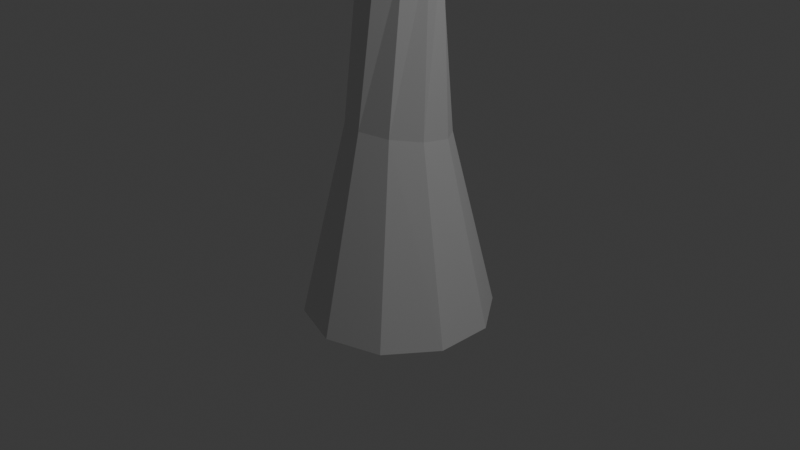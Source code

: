 # Source: tree.blend  (saved by Blender 4.5.87; exported with 4.5.12 LTS)
import bpy
from mathutils import Matrix  # noqa: F401  (used for matrix-valued properties, if any)

bpy.ops.wm.read_factory_settings(use_empty=True)
scene = bpy.context.scene
scene.name = 'Scene'

# ---- collections
col_collection = bpy.data.collections.new('Collection'); scene.collection.children.link(col_collection)

# ---- world
world_world = bpy.data.worlds.new('World'); scene.world = world_world
world_world.use_nodes = True; world_world.node_tree.nodes.clear()
_N = world_world.node_tree.nodes; _L = world_world.node_tree.links
n0 = _N.new('ShaderNodeOutputWorld'); n0.name = 'World Output'; n0.location = (200, 100)
n1 = _N.new('ShaderNodeBackground'); n1.name = 'Background'; n1.location = (-200, 100)
n1.inputs[0].default_value = (0.05088, 0.05088, 0.05088, 1.0)
_L.new(n1.outputs[0], n0.inputs[0])
n0.is_active_output = True
world_world.color = (0.05088, 0.05088, 0.05088)
world_world.sun_shadow_jitter_overblur = 0.0

# ---- cameras
cam_camera = bpy.data.cameras.new('Camera')
cam_camera.clip_end = 100.0
cam_camera.ortho_scale = 7.314

# ---- lights
light_light = bpy.data.lights.new('Light', 'POINT')
light_light.energy = 1000.0
light_light.shadow_soft_size = 0.1

# ---- meshes
me_cylinder = bpy.data.meshes.new('Cylinder')
me_cylinder.from_pydata([(0.0, 1.0, -1.0), (-2.776e-09, 0.5271, 0.9132), (0.5878, 0.809, -1.0), (0.314, 0.4265, 0.9298), (0.9511, 0.309, -1.0), (0.5081, 0.1629, 0.9732), (0.9511, -0.309, -1.0), (0.5081, -0.1629, 1.027), (0.5878, -0.809, -1.0), (0.314, -0.4265, 1.07), (0.0, -1.0, -1.0), (-2.776e-09, -0.5271, 1.087), (-0.5878, -0.809, -1.0), (-0.314, -0.4265, 1.07), (-0.9511, -0.309, -1.0), (-0.5081, -0.1629, 1.027), (-0.9511, 0.309, -1.0), (-0.5081, 0.1629, 0.9732), (-0.5878, 0.809, -1.0), (-0.314, 0.4265, 0.9298), (0.1495, 0.3745, 2.914), (-0.1091, 0.3915, 2.902), (0.3511, 0.2143, 2.881), (0.4185, -0.02765, 2.816), (0.3261, -0.2591, 2.743), (0.1091, -0.3915, 2.691), (-0.1495, -0.3745, 2.679), (-0.3511, -0.2143, 2.712), (-0.4185, 0.02765, 2.777), (-0.3261, 0.2591, 2.85), (0.1447, 0.1991, 4.94), (7.12e-07, 0.2461, 4.94), (0.2341, 0.07606, 4.94), (0.2341, -0.07606, 4.94), (0.1447, -0.1991, 4.94), (7.12e-07, -0.2461, 4.94), (-0.1447, -0.1991, 4.94), (-0.2341, -0.07606, 4.94), (-0.2341, 0.07606, 4.94), (-0.1447, 0.1991, 4.94), (0.05169, 0.07115, 7.137), (-7.606e-07, 0.08794, 7.137), (0.08364, 0.02718, 7.137), (0.08364, -0.02718, 7.137), (0.05169, -0.07115, 7.137), (-7.606e-07, -0.08794, 7.137), (-0.05169, -0.07115, 7.137), (-0.08364, -0.02718, 7.137), (-0.08364, 0.02718, 7.137), (-0.05169, 0.07115, 7.137), (7.12e-07, -0.2461, 4.94), (-0.1447, -0.1991, 4.94), (-0.1395, -0.192, 5.061), (6.306e-07, -0.2374, 5.061), (-0.4757, -1.554, 5.549), (-0.3304, -1.573, 5.59), (-0.5066, -1.56, 5.667), (-0.3665, -1.578, 5.706), (-0.6039, -2.355, 6.49), (-0.4586, -2.374, 6.53), (-0.6348, -2.361, 6.607), (-0.4946, -2.379, 6.646), (-0.1524, 0.2017, 4.811), (-0.2409, 0.07427, 4.826), (-1.47, 0.9583, 6.01), (-1.523, 0.8848, 6.01), (-1.527, 0.8837, 5.942), (-1.475, 0.9598, 5.933), (0.2479, 0.09236, 4.587), (0.252, 0.0972, 4.482), (0.1454, 0.2255, 4.494), (0.1452, 0.2194, 4.597), (1.823, 1.207, 5.52), (1.826, 1.21, 5.46), (1.765, 1.282, 5.467), (1.765, 1.279, 5.525), (-0.1505, -0.04891, 6.16), (-0.1585, -0.05151, 6.043), (-0.09292, -0.1279, 6.163), (-0.09627, -0.1325, 6.083), (-1.826, -0.6975, 6.757), (-1.888, -0.6991, 6.721), (-1.805, -0.7458, 6.728), (-1.847, -0.7487, 6.703), (-1.826, -0.6975, 6.757), (-1.888, -0.6991, 6.721), (-1.805, -0.7458, 6.728), (-1.847, -0.7487, 6.703), (-1.826, -0.6975, 6.757), (-1.888, -0.6991, 6.721), (-1.805, -0.7458, 6.728), (-1.847, -0.7487, 6.703), (-1.826, -0.6975, 6.757), (-1.888, -0.6991, 6.721), (-1.805, -0.7458, 6.728), (-1.847, -0.7487, 6.703), (-2.044, -1.023, 7.124), (-2.081, -1.023, 7.103), (-2.032, -1.051, 7.108), (-2.056, -1.053, 7.093), (-1.47, 0.9583, 6.01), (-1.523, 0.8848, 6.01), (-1.527, 0.8837, 5.942), (-1.475, 0.9598, 5.933)], [], [(0, 1, 3, 2), (2, 3, 5, 4), (4, 5, 7, 6), (6, 7, 9, 8), (8, 9, 11, 10), (10, 11, 13, 12), (12, 13, 15, 14), (14, 15, 17, 16), (11, 9, 24, 25), (16, 17, 19, 18), (18, 19, 1, 0), (0, 2, 4, 6, 8, 10, 12, 14, 16, 18), (22, 20, 70, 69), (9, 7, 23, 24), (3, 1, 21, 20), (7, 5, 22, 23), (5, 3, 20, 22), (1, 19, 29, 21), (19, 17, 28, 29), (17, 15, 27, 28), (15, 13, 26, 27), (13, 11, 25, 26), (32, 30, 40, 42), (29, 28, 63, 62), (26, 25, 35, 36), (23, 22, 69, 68, 32, 33), (21, 29, 62, 39, 31), (27, 26, 36, 37), (24, 23, 33, 34), (20, 21, 31, 30, 71, 70), (28, 27, 37, 38, 63), (25, 24, 34, 35), (40, 41, 49, 48, 47, 46, 45, 44, 43, 42), (39, 38, 48, 49), (52, 36, 54, 56), (33, 32, 42, 43), (31, 39, 49, 41), (37, 36, 52, 79, 77), (34, 33, 43, 44), (30, 31, 41, 40), (38, 37, 77, 76, 47, 48), (35, 34, 44, 45, 53), (35, 36, 51, 50), (52, 53, 45, 46, 78, 79), (55, 57, 61, 59), (35, 53, 57, 55), (36, 35, 55, 54), (53, 52, 56, 57), (58, 59, 61, 60), (54, 55, 59, 58), (57, 56, 60, 61), (56, 54, 58, 60), (64, 67, 103, 100), (38, 39, 64, 65), (62, 63, 66, 67), (39, 62, 67, 64), (63, 38, 65, 66), (71, 68, 72, 75), (68, 71, 30, 32), (73, 74, 75, 72), (69, 70, 74, 73), (70, 71, 75, 74), (68, 69, 73, 72), (77, 79, 83, 81), (76, 78, 46, 47), (79, 78, 82, 83), (76, 77, 81, 80), (78, 76, 80, 82), (80, 81, 85, 84), (82, 80, 84, 86), (83, 82, 86, 87), (81, 83, 87, 85), (85, 87, 91, 89), (90, 88, 92, 94), (87, 86, 90, 91), (86, 84, 88, 90), (84, 85, 89, 88), (93, 95, 99, 97), (88, 89, 93, 92), (89, 91, 95, 93), (91, 90, 94, 95), (97, 99, 98, 96), (95, 94, 98, 99), (94, 92, 96, 98), (92, 93, 97, 96), (103, 102, 101, 100), (65, 64, 100, 101), (67, 66, 102, 103), (66, 65, 101, 102)])
_uv = me_cylinder.uv_layers.new(name='UVMap')
_uv.uv.foreach_set('vector', [1.0, 0.5, 1.0, 1.0, 0.9, 1.0, 0.9, 0.5, 0.9, 0.5, 0.9, 1.0, 0.8, 1.0, 0.8, 0.5, 0.8, 0.5, 0.8, 1.0, 0.7, 1.0, 0.7, 0.5, 0.7, 0.5, 0.7, 1.0, 0.6, 1.0, 0.6, 0.5, 0.6, 0.5, 0.6, 1.0, 0.5, 1.0, 0.5, 0.5, 0.5, 0.5, 0.5, 1.0, 0.4, 1.0, 0.4, 0.5, 0.4, 0.5, 0.4, 1.0, 0.3, 1.0, 0.3, 0.5, 0.3, 0.5, 0.3, 1.0, 0.2, 1.0, 0.2, 0.5, 0.5, 1.0, 0.6, 1.0, 0.6, 1.0, 0.5, 1.0, 0.2, 0.5, 0.2, 1.0, 0.1, 1.0, 0.1, 0.5, 0.1, 0.5, 0.1, 1.0, -7.451e-08, 1.0, -7.451e-08, 0.5, 0.75, 0.49, 0.8911, 0.4442, 0.9783, 0.3242, 0.9783, 0.1758, 0.8911, 0.05584, 0.75, 0.01, 0.6089, 0.05584, 0.5217, 0.1758, 0.5217, 0.3242, 0.6089, 0.4442, 0.8, 1.0, 0.9, 1.0, 0.9, 1.0, 0.8, 1.0, 0.6, 1.0, 0.7, 1.0, 0.7, 1.0, 0.6, 1.0, 0.9, 1.0, 1.0, 1.0, 1.0, 1.0, 0.9, 1.0, 0.7, 1.0, 0.8, 1.0, 0.8, 1.0, 0.7, 1.0, 0.8, 1.0, 0.9, 1.0, 0.9, 1.0, 0.8, 1.0, -7.451e-08, 1.0, 0.1, 1.0, 0.1, 1.0, -7.451e-08, 1.0, 0.1, 1.0, 0.2, 1.0, 0.2, 1.0, 0.1, 1.0, 0.2, 1.0, 0.3, 1.0, 0.3, 1.0, 0.2, 1.0, 0.3, 1.0, 0.4, 1.0, 0.4, 1.0, 0.3, 1.0, 0.4, 1.0, 0.5, 1.0, 0.5, 1.0, 0.4, 1.0, 0.8, 1.0, 0.9, 1.0, 0.9, 1.0, 0.8, 1.0, 0.1, 1.0, 0.2, 1.0, 0.2, 1.0, 0.1, 1.0, 0.4, 1.0, 0.5, 1.0, 0.5, 1.0, 0.4, 1.0, 0.7, 1.0, 0.8, 1.0, 0.8, 1.0, 0.8, 1.0, 0.8, 1.0, 0.7, 1.0, -7.451e-08, 1.0, 0.1, 1.0, 0.1, 1.0, 0.1, 1.0, -7.451e-08, 1.0, 0.3, 1.0, 0.4, 1.0, 0.4, 1.0, 0.3, 1.0, 0.6, 1.0, 0.7, 1.0, 0.7, 1.0, 0.6, 1.0, 0.9, 1.0, 1.0, 1.0, 1.0, 1.0, 0.9, 1.0, 0.9, 1.0, 0.9, 1.0, 0.2, 1.0, 0.3, 1.0, 0.3, 1.0, 0.2, 1.0, 0.2, 1.0, 0.5, 1.0, 0.6, 1.0, 0.6, 1.0, 0.5, 1.0, 0.3911, 0.4442, 0.25, 0.49, 0.1089, 0.4442, 0.02175, 0.3242, 0.02175, 0.1758, 0.1089, 0.05584, 0.25, 0.01, 0.3911, 0.05584, 0.4783, 0.1758, 0.4783, 0.3242, 0.1, 1.0, 0.2, 1.0, 0.2, 1.0, 0.1, 1.0, 0.4, 1.0, 0.4, 1.0, 0.4, 1.0, 0.4, 1.0, 0.7, 1.0, 0.8, 1.0, 0.8, 1.0, 0.7, 1.0, -7.451e-08, 1.0, 0.1, 1.0, 0.1, 1.0, -7.451e-08, 1.0, 0.3, 1.0, 0.4, 1.0, 0.4, 1.0, 0.4, 1.0, 0.3, 1.0, 0.6, 1.0, 0.7, 1.0, 0.7, 1.0, 0.6, 1.0, 0.9, 1.0, 1.0, 1.0, 1.0, 1.0, 0.9, 1.0, 0.2, 1.0, 0.3, 1.0, 0.3, 1.0, 0.3, 1.0, 0.3, 1.0, 0.2, 1.0, 0.5, 1.0, 0.6, 1.0, 0.6, 1.0, 0.5, 1.0, 0.5, 1.0, 0.5, 1.0, 0.4, 1.0, 0.4, 1.0, 0.5, 1.0, 0.4, 1.0, 0.5, 1.0, 0.5, 1.0, 0.4, 1.0, 0.4, 1.0, 0.4, 1.0, 0.5, 1.0, 0.5, 1.0, 0.5, 1.0, 0.5, 1.0, 0.5, 1.0, 0.5, 1.0, 0.5, 1.0, 0.5, 1.0, 0.4, 1.0, 0.5, 1.0, 0.5, 1.0, 0.4, 1.0, 0.5, 1.0, 0.4, 1.0, 0.4, 1.0, 0.5, 1.0, 0.4, 1.0, 0.5, 1.0, 0.5, 1.0, 0.4, 1.0, 0.4, 1.0, 0.5, 1.0, 0.5, 1.0, 0.4, 1.0, 0.5, 1.0, 0.4, 1.0, 0.4, 1.0, 0.5, 1.0, 0.4, 1.0, 0.4, 1.0, 0.4, 1.0, 0.4, 1.0, 0.1, 1.0, 0.1, 1.0, 0.1, 1.0, 0.1, 1.0, 0.2, 1.0, 0.1, 1.0, 0.1, 1.0, 0.2, 1.0, 0.1, 1.0, 0.2, 1.0, 0.2, 1.0, 0.1, 1.0, 0.1, 1.0, 0.1, 1.0, 0.1, 1.0, 0.1, 1.0, 0.2, 1.0, 0.2, 1.0, 0.2, 1.0, 0.2, 1.0, 0.9, 1.0, 0.8, 1.0, 0.8, 1.0, 0.9, 1.0, 0.8, 1.0, 0.9, 1.0, 0.9, 1.0, 0.8, 1.0, 0.8, 1.0, 0.9, 1.0, 0.9, 1.0, 0.8, 1.0, 0.8, 1.0, 0.9, 1.0, 0.9, 1.0, 0.8, 1.0, 0.9, 1.0, 0.9, 1.0, 0.9, 1.0, 0.9, 1.0, 0.8, 1.0, 0.8, 1.0, 0.8, 1.0, 0.8, 1.0, 0.3, 1.0, 0.4, 1.0, 0.4, 1.0, 0.3, 1.0, 0.3, 1.0, 0.4, 1.0, 0.4, 1.0, 0.3, 1.0, 0.4, 1.0, 0.4, 1.0, 0.4, 1.0, 0.4, 1.0, 0.3, 1.0, 0.3, 1.0, 0.3, 1.0, 0.3, 1.0, 0.4, 1.0, 0.3, 1.0, 0.3, 1.0, 0.4, 1.0, 0.3, 1.0, 0.3, 1.0, 0.3, 1.0, 0.3, 1.0, 0.4, 1.0, 0.3, 1.0, 0.3, 1.0, 0.4, 1.0, 0.4, 1.0, 0.4, 1.0, 0.4, 1.0, 0.4, 1.0, 0.3, 1.0, 0.4, 1.0, 0.4, 1.0, 0.3, 1.0, 0.3, 1.0, 0.4, 1.0, 0.4, 1.0, 0.3, 1.0, 0.4, 1.0, 0.3, 1.0, 0.3, 1.0, 0.4, 1.0, 0.4, 1.0, 0.4, 1.0, 0.4, 1.0, 0.4, 1.0, 0.4, 1.0, 0.3, 1.0, 0.3, 1.0, 0.4, 1.0, 0.3, 1.0, 0.3, 1.0, 0.3, 1.0, 0.3, 1.0, 0.3, 1.0, 0.4, 1.0, 0.4, 1.0, 0.3, 1.0, 0.3, 1.0, 0.3, 1.0, 0.3, 1.0, 0.3, 1.0, 0.3, 1.0, 0.4, 1.0, 0.4, 1.0, 0.3, 1.0, 0.4, 1.0, 0.4, 1.0, 0.4, 1.0, 0.4, 1.0, 0.3, 1.0, 0.4, 1.0, 0.4, 1.0, 0.3, 1.0, 0.4, 1.0, 0.4, 1.0, 0.4, 1.0, 0.4, 1.0, 0.4, 1.0, 0.3, 1.0, 0.3, 1.0, 0.4, 1.0, 0.3, 1.0, 0.3, 1.0, 0.3, 1.0, 0.3, 1.0, 0.1, 1.0, 0.2, 1.0, 0.2, 1.0, 0.1, 1.0, 0.2, 1.0, 0.1, 1.0, 0.1, 1.0, 0.2, 1.0, 0.1, 1.0, 0.2, 1.0, 0.2, 1.0, 0.1, 1.0, 0.2, 1.0, 0.2, 1.0, 0.2, 1.0, 0.2, 1.0])
me_cylinder.update()
me_icosphere_001 = bpy.data.meshes.new('Icosphere.001')
me_icosphere_001.from_pydata([(-1.454, -1.639, 6.639), (-1.755, -0.6359, 6.421), (-1.586, -0.5317, 5.903), (-1.744, -0.4871, 6.143), (-1.445, -0.7594, 6.192), (-1.412, -0.4351, 5.576), (-2.051, 0.3031, 5.978), (-2.08, 0.03714, 6.323), (-2.142, 0.589, 6.297), (-1.509, -1.214, 6.525), (-1.743, -0.03961, 5.693), (-1.999, -0.1142, 6.217), (-1.723, 0.5768, 5.724), (-2.023, 0.6464, 6.018), (-1.972, -1.543, 7.158), (-1.422, -2.216, 6.809), (-1.428, -2.245, 7.198), (-1.436, -1.964, 6.762), (-1.476, -1.993, 7.069), (-1.639, -1.67, 7.03), (-2.267, -1.545, 7.533), (-1.681, -1.782, 7.484), (-1.954, -1.558, 8.003), (-2.286, -1.311, 7.097), (-2.231, -1.104, 6.902), (-2.485, -1.054, 7.048), (-2.424, -0.08144, 7.124), (-2.142, -0.1842, 6.718), (-2.301, -0.1642, 6.941), (-2.165, 0.1358, 6.743), (-2.248, 0.1256, 7.046), (-1.843, 0.6289, 7.479), (-2.666, -0.9711, 7.161), (-2.697, -1.151, 7.525), (-2.682, -1.148, 8.032), (-2.687, -0.6142, 7.138), (-2.812, -0.6142, 7.493), (-2.747, -0.6142, 8.056), (-2.464, -1.346, 7.389), (-2.369, -1.3, 8.174), (-2.224, -1.101, 8.433), (-2.36, -0.5793, 6.874), (-2.558, -0.6142, 8.318), (-2.299, -0.6142, 8.486), (-2.412, 0.06602, 7.497), (-2.34, -0.0207, 8.091), (-2.275, -0.2751, 8.42), (-2.179, 0.5858, 6.893), (-1.786, -1.283, 6.812), (-1.617, -1.344, 8.232), (-1.769, -1.149, 8.447), (-1.881, -0.7135, 6.621), (-1.74, -0.6142, 8.534), (-2.033, -0.2975, 6.601), (-2.025, 0.2821, 7.781), (-1.744, 0.0821, 8.178), (-1.74, -0.2384, 8.439), (-2.684, -0.2513, 7.387), (-2.676, -0.2604, 8.031), (-1.786, 1.228, 6.192), (-2.054, 1.026, 7.11), (-1.779, 1.477, 6.897), (-1.688, 1.13, 7.364), (-1.435, 1.487, 7.194), (-1.103, -2.683, 6.562), (-1.057, -2.337, 6.32), (-1.003, -1.672, 5.968), (-1.203, -1.818, 6.231), (-0.5402, -2.841, 6.492), (-0.5402, -2.464, 6.238), (-0.5402, -1.787, 5.894), (-0.5402, -2.06, 6.019), (-0.03641, -2.381, 6.386), (-0.1885, -1.759, 5.955), (0.0866, -1.854, 6.262), (-0.158, -2.796, 6.543), (-1.297, -0.6637, 5.741), (-0.9742, -0.7585, 5.596), (-1.045, -1.014, 5.815), (-0.9019, -0.4551, 5.402), (-0.4324, 0.4776, 5.05), (-0.5597, 0.5763, 5.229), (-1.15, 1.072, 5.795), (-0.5905, 0.9262, 5.764), (0.5913, -0.5321, 6.29), (-1.318, -1.214, 6.259), (-1.113, -0.01422, 5.343), (-1.386, -0.01422, 5.414), (-1.08, 0.3392, 5.368), (-1.08, 0.6624, 5.548), (-0.5455, -1.231, 5.677), (-0.5402, -0.6472, 5.465), (-0.4986, 0.02795, 5.135), (-0.08169, -1.111, 5.842), (0.1604, -1.242, 6.196), (0.06736, -0.6899, 5.646), (0.2874, -0.8202, 6.293), (0.05976, -0.07778, 5.039), (0.04299, 0.6654, 5.042), (-0.2302, 0.8793, 5.428), (0.5749, -0.5615, 5.722), (0.6773, -0.03201, 5.085), (0.8781, -0.2513, 6.509), (0.6598, 0.5858, 4.995), (0.3598, -0.3945, 5.298), (1.199, 0.05636, 5.233), (1.349, -0.18, 5.628), (1.313, -0.1698, 6.36), (1.251, 0.5861, 5.098), (1.624, 0.2241, 5.345), (1.8, 0.05004, 5.752), (1.811, 0.03424, 6.255), (1.805, 0.6168, 5.329), (2.006, 0.4644, 5.567), (2.116, 0.3228, 6.293), (2.307, 0.6625, 5.781), (2.456, 0.8565, 6.446), (0.9846, -0.3299, 5.375), (1.134, -0.3385, 5.967), (-1.109, -2.98, 7.075), (-1.225, -2.661, 6.743), (-1.374, -2.538, 7.188), (-1.17, -2.61, 7.717), (-1.281, -2.264, 7.643), (-0.9444, -2.981, 6.778), (0.002866, -1.855, 7.818), (0.1525, -1.665, 7.562), (0.3486, -1.91, 6.819), (0.2823, -1.95, 7.512), (-1.075, -2.948, 7.432), (-1.077, -2.387, 7.854), (-1.393, -1.954, 7.592), (-1.118, -1.818, 7.858), (-0.5402, -3.074, 6.815), (-0.5402, -3.067, 7.558), (-0.5402, -2.414, 8.025), (-0.5402, -1.814, 7.957), (-0.03136, -2.924, 6.914), (-0.02766, -2.925, 7.465), (0.229, -2.488, 6.833), (0.2047, -2.46, 7.547), (-0.001849, -2.384, 7.86), (0.3646, -2.268, 7.19), (-0.6649, -2.802, 7.859), (-0.1757, -2.77, 7.836), (-1.321, -1.334, 8.081), (-1.234, -1.109, 8.153), (-1.319, -0.1929, 8.288), (-1.376, 0.2645, 8.079), (-1.282, 0.153, 8.144), (-0.9902, -1.364, 7.867), (-1.057, -1.019, 8.055), (-0.8585, -0.2513, 8.08), (-0.9712, -0.1565, 8.137), (-0.9902, 0.1358, 8.148), (-0.7161, -1.38, 7.805), (-0.5012, -1.015, 7.787), (-0.6902, 0.4358, 8.219), (-0.5402, 0.7612, 8.092), (-0.3902, -1.487, 7.81), (-0.3902, 0.4358, 8.203), (-0.06682, 0.5968, 8.043), (0.1008, 0.8566, 7.446), (0.3521, -1.396, 6.897), (0.2786, -1.064, 6.893), (0.2405, 0.642, 7.772), (0.6271, 0.5262, 7.162), (0.6598, 0.8468, 6.86), (0.7071, 0.611, 7.022), (-1.435, -0.9221, 8.396), (-1.064, -0.6142, 8.175), (-1.401, -0.6142, 8.419), (-1.439, -0.312, 8.394), (-1.136, 0.5955, 8.075), (-0.5212, -0.5342, 8.02), (-0.5876, -0.06008, 8.163), (0.05158, -1.211, 7.498), (-0.227, -1.503, 7.8), (0.3011, -0.8159, 6.893), (0.1646, -0.7328, 7.606), (0.001936, -0.5273, 7.955), (0.09041, -0.05723, 8.104), (0.2772, 0.8395, 6.945), (0.5084, -0.5132, 6.849), (0.4203, -0.5446, 7.458), (0.3727, -0.3361, 7.809), (0.7693, -0.1198, 6.928), (0.6459, 0.01724, 7.475), (0.419, -0.01422, 7.871), (0.5224, 0.499, 7.447), (0.395, 0.3645, 7.836), (-1.39, 0.806, 7.768), (1.177, 0.09006, 6.724), (1.224, 0.5709, 6.91), (1.797, 0.2353, 6.636), (1.842, 0.6062, 6.862), (2.231, 0.6381, 6.66), (-0.8066, 1.207, 5.975), (-0.09024, 0.9779, 6.293), (0.3283, 1.184, 6.272), (-1.052, 1.43, 6.188), (-1.162, 1.55, 6.339), (-0.5509, 1.186, 6.287), (-0.8194, 1.5, 6.597), (0.08949, 1.137, 5.691), (0.5712, 1.425, 5.609), (0.7162, 1.558, 5.718), (0.7625, 1.555, 6.226), (0.5229, 1.108, 5.227), (1.71, 2.034, 6.143), (1.71, 1.986, 6.443), (2.01, 1.997, 6.143), (2.01, 1.973, 6.443), (2.466, 1.653, 6.143), (2.445, 1.561, 6.491), (2.265, 1.873, 6.143), (2.25, 1.859, 6.443), (2.558, 1.036, 6.143), (2.578, 1.336, 6.143), (1.216, 1.128, 5.185), (1.26, 1.511, 5.376), (1.25, 1.782, 5.699), (1.209, 1.83, 6.293), (1.823, 1.176, 5.317), (1.979, 1.289, 5.423), (1.628, 1.505, 5.382), (1.895, 1.792, 5.672), (2.404, 1.186, 5.745), (2.318, 1.65, 5.828), (-1.144, 1.173, 7.473), (-1.019, 1.463, 7.034), (-1.09, 0.918, 7.861), (-1.159, 1.572, 6.885), (-0.5386, 1.205, 6.908), (-0.5831, 1.099, 7.447), (-0.5402, 0.9352, 7.897), (0.0318, 0.9499, 6.894), (0.706, 1.143, 6.687), (0.9477, 1.498, 6.605), (-0.1952, 0.9083, 7.824), (1.211, 1.212, 6.917), (1.341, 1.674, 6.718), (1.958, 1.186, 6.95), (1.851, 1.698, 6.814), (2.33, 1.193, 6.772)], [], [(8, 6, 7), (11, 10, 2, 3), (11, 7, 6, 10), (6, 12, 10), (8, 13, 12, 6), (3, 2, 4), (1, 3, 4), (21, 20, 14), (18, 17, 15, 16), (19, 0, 17, 18), (36, 35, 32, 33), (37, 36, 33, 34), (58, 57, 36, 37), (39, 38, 20, 22), (39, 34, 33, 38), (38, 33, 32, 25), (35, 41, 25, 32), (42, 37, 34, 39), (43, 42, 39, 40), (57, 26, 41, 35), (58, 45, 44, 57), (45, 58, 37, 42), (46, 45, 42, 43), (38, 23, 14, 20), (25, 24, 23), (30, 29, 27, 28), (26, 30, 28), (47, 8, 7, 29), (31, 47, 30, 44), (23, 48, 14), (50, 40, 39, 49), (41, 51, 48, 24), (52, 43, 40, 50), (53, 11, 1, 51), (53, 27, 7, 11), (27, 53, 51, 41), (46, 56, 55, 45), (56, 46, 43, 52), (45, 55, 54, 44), (31, 44, 54), (31, 54, 55), (48, 9, 0), (51, 1, 9, 48), (60, 59, 8, 47), (60, 47, 31), (62, 60, 31), (63, 61, 62), (65, 69, 68, 64), (71, 67, 66, 70), (67, 71, 69, 65), (69, 72, 75, 68), (74, 71, 70, 73), (71, 74, 72, 69), (85, 78, 66, 67), (9, 85, 67, 0), (4, 76, 78, 85), (4, 2, 76), (1, 4, 85, 9), (76, 2, 5), (87, 86, 79, 5), (10, 87, 5), (89, 88, 86, 87), (12, 89, 87, 10), (78, 76, 77), (5, 79, 77, 76), (78, 90, 70, 66), (77, 91, 90, 78), (88, 81, 92, 86), (89, 82, 81, 88), (82, 83, 81), (90, 93, 73, 70), (93, 94, 74, 73), (91, 95, 93, 90), (95, 91, 79, 104), (92, 97, 104, 79), (80, 98, 97, 92), (83, 99, 98, 81), (95, 96, 94, 93), (84, 96, 95, 100), (98, 103, 101, 97), (118, 100, 104, 117), (101, 105, 117, 104), (105, 106, 118, 117), (107, 102, 84, 118), (103, 108, 105, 101), (111, 107, 106, 110), (110, 106, 105, 109), (108, 112, 109, 105), (112, 113, 110, 109), (113, 114, 111, 110), (116, 114, 113, 115), (121, 120, 119), (121, 119, 129), (15, 65, 64, 120), (16, 15, 120, 121), (123, 16, 121, 122), (17, 67, 65, 15), (131, 21, 18, 16), (132, 131, 123, 130), (132, 22, 21, 131), (124, 120, 64), (119, 120, 124), (130, 122, 129, 143), (134, 129, 119, 133), (133, 124, 64, 68), (136, 132, 130, 135), (138, 134, 133, 137), (137, 133, 68, 75), (144, 143, 134, 138), (72, 139, 137, 75), (140, 141, 144, 138), (141, 135, 143, 144), (125, 136, 135, 141), (139, 140, 138, 137), (74, 127, 139, 72), (128, 125, 141, 140), (126, 125, 128), (142, 140, 139), (127, 142, 139), (127, 128, 142), (128, 140, 142), (126, 128, 127), (145, 49, 22, 132), (169, 50, 49, 146), (170, 171, 169, 146), (171, 52, 50, 169), (147, 172, 171, 170), (56, 172, 147, 55), (172, 56, 52, 171), (173, 31, 55, 148), (31, 173, 191), (151, 146, 145, 150), (154, 149, 147, 153), (155, 150, 132, 136), (156, 151, 150, 155), (174, 170, 151, 156), (175, 152, 170, 174), (157, 173, 154, 175), (158, 157, 160), (176, 177, 125, 126), (159, 177, 176, 156), (177, 159, 136, 125), (179, 156, 176), (180, 174, 156, 179), (181, 175, 174, 180), (161, 160, 175, 181), (161, 158, 160), (94, 163, 127, 74), (163, 176, 126, 127), (96, 178, 164, 94), (178, 179, 176, 164), (161, 165, 162), (183, 178, 96, 84), (184, 179, 178, 183), (185, 180, 179, 184), (186, 187, 184, 183), (187, 188, 185, 184), (188, 181, 180, 185), (189, 190, 188, 187), (161, 190, 189, 165), (190, 161, 181, 188), (162, 189, 168, 182), (102, 186, 183, 84), (168, 189, 187, 186), (192, 186, 102, 107), (193, 168, 186, 192), (194, 192, 107, 111), (195, 193, 192, 194), (114, 195, 194, 111), (196, 195, 114, 116), (59, 82, 89, 12), (200, 202, 197, 82), (201, 203, 202, 200), (204, 208, 98, 99), (83, 204, 99), (202, 198, 204, 83), (199, 205, 204), (207, 206, 205, 199), (208, 219, 108, 103), (206, 221, 220, 208), (207, 222, 221, 206), (219, 223, 112, 108), (220, 225, 223, 219), (225, 226, 224, 223), (221, 226, 225, 220), (222, 209, 226, 221), (223, 224, 113, 112), (210, 212, 211, 209), (224, 227, 115, 113), (226, 228, 227, 224), (211, 215, 228, 226), (215, 216, 214, 213), (212, 216, 215, 211), (227, 217, 116, 115), (218, 214, 116, 217), (228, 213, 218, 227), (213, 214, 218), (229, 62, 31, 191), (231, 229, 191, 173), (61, 232, 201, 59), (232, 63, 229, 230), (63, 232, 61), (63, 62, 229), (231, 235, 234, 229), (235, 231, 173, 158), (229, 234, 233, 230), (203, 233, 202), (232, 203, 201), (203, 232, 230, 233), (233, 236, 198, 202), (234, 162, 236, 233), (162, 239, 161), (235, 239, 162, 234), (239, 235, 158, 161), (236, 162, 182), (236, 237, 199), (237, 236, 182, 167), (238, 207, 199, 237), (240, 237, 167, 193), (238, 241, 222, 207), (241, 238, 237, 240), (242, 240, 193, 195), (243, 241, 240, 242), (241, 243, 210, 222), (116, 244, 196), (244, 242, 195, 196), (214, 243, 242, 244), (243, 214, 216, 212), (3, 1, 11), (5, 2, 10), (20, 21, 22), (19, 18, 21), (14, 19, 21), (35, 36, 57), (25, 23, 38), (24, 25, 41), (44, 26, 57), (27, 41, 28), (28, 41, 26), (7, 27, 29), (44, 30, 26), (29, 30, 47), (23, 24, 48), (39, 22, 49), (0, 19, 48), (48, 19, 14), (12, 13, 59), (59, 13, 8), (61, 59, 60), (61, 60, 62), (91, 77, 79), (92, 79, 86), (80, 92, 81), (83, 82, 89), (98, 80, 81), (95, 104, 100), (101, 104, 97), (84, 100, 118), (107, 118, 106), (121, 129, 122), (123, 122, 130), (16, 123, 131), (67, 17, 0), (119, 124, 133), (129, 134, 143), (130, 143, 135), (49, 145, 146), (149, 148, 55), (55, 147, 149), (148, 149, 173), (145, 132, 150), (146, 151, 170), (153, 170, 152), (147, 170, 153), (149, 154, 173), (153, 152, 175), (154, 153, 175), (173, 157, 158), (159, 156, 155), (155, 136, 159), (157, 175, 160), (164, 163, 94), (176, 163, 164), (168, 167, 182), (189, 166, 168), (189, 162, 165), (193, 167, 168), (200, 82, 59), (201, 200, 59), (197, 83, 82), (202, 83, 197), (199, 204, 198), (208, 103, 98), (205, 208, 204), (208, 205, 206), (220, 219, 208), (210, 209, 222), (211, 226, 209), (215, 213, 228), (218, 217, 227), (236, 199, 198), (243, 212, 210), (244, 116, 214)])
me_icosphere_001.update()

# ---- objects
ob_light = bpy.data.objects.new('Light', light_light)
ob_camera = bpy.data.objects.new('Camera', cam_camera)
ob_cylinder = bpy.data.objects.new('Cylinder', me_cylinder)
ob_icosphere_001 = bpy.data.objects.new('Icosphere.001', me_icosphere_001)

# ---- transforms, parenting, visibility, modifiers, constraints
ob_light.location = (7.498, 0.4671, 10.06)
ob_light.rotation_euler = (0.6503, 0.05522, 1.866)
ob_light.lock_rotations_4d = False
ob_light.empty_display_type = 'ARROWS'
ob_light.color = (0.0, 0.0, 0.0, 0.0)
ob_light.lineart.crease_threshold = 0.0
ob_camera.location = (7.359, -6.926, 4.958)
ob_camera.rotation_euler = (1.109, 0.0, 0.8149)
ob_camera.lock_rotations_4d = False
ob_camera.empty_display_type = 'ARROWS'
ob_camera.color = (0.0, 0.0, 0.0, 0.0)
ob_camera.display_type = 'WIRE'
ob_camera.lineart.crease_threshold = 0.0
ob_cylinder.location = (0.0, 0.0, 0.0)
ob_icosphere_001.location = (0.0, 0.0, 0.0)

# ---- collection membership
col_collection.objects.link(ob_light)
col_collection.objects.link(ob_camera)
col_collection.objects.link(ob_cylinder)
col_collection.objects.link(ob_icosphere_001)

# ---- scene / render settings (as saved in the file)
scene.camera = ob_camera
scene.frame_start = 1; scene.frame_end = 250; scene.frame_set(1)
scene.render.engine = 'BLENDER_EEVEE_NEXT'
bpy.context.view_layer.update()
